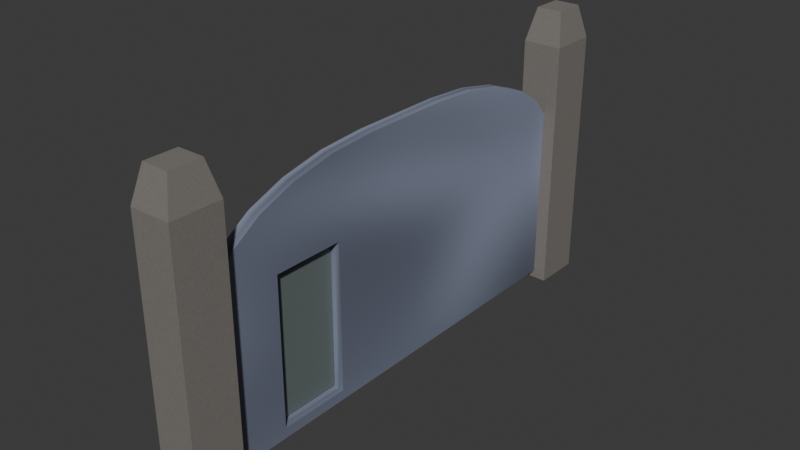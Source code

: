 # Source: TestBake.blend  (saved by Blender 4.5.90; exported with 4.5.12 LTS)
import bpy
from mathutils import Matrix  # noqa: F401  (used for matrix-valued properties, if any)

bpy.ops.wm.read_factory_settings(use_empty=True)
scene = bpy.context.scene
scene.name = 'Scene'

# ---- collections
col_collection = bpy.data.collections.new('Collection'); scene.collection.children.link(col_collection)

# ---- images (referenced by path relative to the original .blend; pixels are not part of the script)
import os
ASSET_DIR = os.environ.get("B2B_ASSET_DIR", "")  # directory of the original .blend (textures are referenced by path, not embedded)
HERE = os.path.dirname(os.path.abspath(__file__))  # packed textures are extracted next to this script under _unpacked/

def load_image(name, relpath, width, height, colorspace="sRGB"):
    """Load a texture the original file referenced (path relative to the .blend, or extracted next to this script)."""
    p = next((c for c in (os.path.join(HERE, relpath), os.path.join(ASSET_DIR, relpath)) if relpath and os.path.exists(c)), "")
    if p:
        img = bpy.data.images.load(p, check_existing=True)
        img.name = name
    else:  # same state as the original file: an image datablock whose file is absent (Cycles renders it pink)
        img = bpy.data.images.new(name, width, height)
        img.source = "FILE"
        img.filepath = "//" + (relpath or name)
    img.colorspace_settings.name = colorspace
    return img
img_gate_face = load_image('gate_face', 'Texture/gate_face_some.png', 1024, 1024, 'Non-Color')

# ---- materials (node trees are filled in below, after node groups)
mat_material_001 = bpy.data.materials.new('Material.001')
mat_material_002 = bpy.data.materials.new('Material.002')
mat_material_003 = bpy.data.materials.new('Material.003')

# ---- node groups
ng_smooth_by_angle = bpy.data.node_groups.new('Smooth by Angle', 'GeometryNodeTree')
_s = ng_smooth_by_angle.interface.new_socket(name='Mesh', in_out='OUTPUT', socket_type='NodeSocketGeometry')
_s = ng_smooth_by_angle.interface.new_socket(name='Mesh', in_out='INPUT', socket_type='NodeSocketGeometry')
_s = ng_smooth_by_angle.interface.new_socket(name='Angle', in_out='INPUT', socket_type='NodeSocketFloat')
_s.subtype = 'ANGLE'
_s.default_value = 0.5236
_s.min_value = 0.0
_s.max_value = 3.142
_s.description = 'Maximum face angle for smooth edges'
_s = ng_smooth_by_angle.interface.new_socket(name='Ignore Sharpness', in_out='INPUT', socket_type='NodeSocketBool')
_s.force_non_field = True
ng_smooth_by_angle.description = 'Set the sharpness of mesh edges based on the angle between the neighboring faces'
ng_smooth_by_angle.is_modifier = True
_N = ng_smooth_by_angle.nodes; _L = ng_smooth_by_angle.links
n0 = _N.new('GeometryNodeSetShadeSmooth'); n0.name = 'Set Shade Smooth'; n0.location = (120, -80)
n0.domain = 'EDGE'
n1 = _N.new('GeometryNodeSetShadeSmooth'); n1.name = 'Set Shade Smooth.001'; n1.location = (300, -80)
n2 = _N.new('NodeGroupOutput'); n2.name = 'Group Output'; n2.location = (480, -80)
n3 = _N.new('GeometryNodeInputMeshEdgeAngle'); n3.name = 'Edge Angle'; n3.location = (-440, -240)
n4 = _N.new('NodeGroupInput'); n4.name = 'Group Input'; n4.location = (-80, -80)
n5 = _N.new('GeometryNodeInputEdgeSmooth'); n5.name = 'Is Edge Smooth'; n5.location = (-260, -120)
n6 = _N.new('GeometryNodeInputShadeSmooth'); n6.name = 'Is Shade Smooth'; n6.location = (-440, -397)
n7 = _N.new('FunctionNodeCompare'); n7.name = 'Compare'; n7.location = (-260, -260)
n7.operation = 'LESS_EQUAL'
n7.inputs[6].default_value = (0.0, 0.0, 0.0, 0.0)
n7.inputs[7].default_value = (0.0, 0.0, 0.0, 0.0)
n8 = _N.new('FunctionNodeBooleanMath'); n8.name = 'Boolean Math.001'; n8.location = (-80, -260)
n9 = _N.new('NodeGroupInput'); n9.name = 'Group Input.001'; n9.location = (-440, -329)
n10 = _N.new('NodeGroupInput'); n10.name = 'Group Input.002'; n10.location = (-259, -189)
n11 = _N.new('FunctionNodeBooleanMath'); n11.name = 'Boolean Math'; n11.location = (-80, -149)
n11.operation = 'OR'
n12 = _N.new('FunctionNodeBooleanMath'); n12.name = 'Boolean Math.002'; n12.location = (-260, -380)
n12.operation = 'OR'
n13 = _N.new('NodeGroupInput'); n13.name = 'Group Input.003'; n13.location = (-440, -460)
_L.new(n3.outputs[0], n7.inputs[0])
_L.new(n1.outputs[0], n2.inputs[0])
_L.new(n9.outputs[1], n7.inputs[1])
_L.new(n7.outputs[0], n8.inputs[0])
_L.new(n4.outputs[0], n0.inputs[0])
_L.new(n0.outputs[0], n1.inputs[0])
_L.new(n8.outputs[0], n0.inputs[2])
_L.new(n10.outputs[2], n11.inputs[1])
_L.new(n5.outputs[0], n11.inputs[0])
_L.new(n11.outputs[0], n0.inputs[1])
_L.new(n13.outputs[2], n12.inputs[1])
_L.new(n6.outputs[0], n12.inputs[0])
_L.new(n12.outputs[0], n8.inputs[1])
n2.is_active_output = True

# ---- material node trees
mat_material_001.use_nodes = True; mat_material_001.node_tree.nodes.clear()
_N = mat_material_001.node_tree.nodes; _L = mat_material_001.node_tree.links
n0 = _N.new('ShaderNodeBsdfPrincipled'); n0.name = 'Principled BSDF'; n0.location = (-200, 100)
n0.inputs[1].default_value = 0.02273
n0.inputs[2].default_value = 0.8045
n0.inputs[3].default_value = 1.0
n1 = _N.new('ShaderNodeOutputMaterial'); n1.name = 'Material Output'; n1.location = (200, 100)
n2 = _N.new('ShaderNodeTexNoise'); n2.name = 'Noise Texture'; n2.location = (-695, 99)
n2.inputs[2].default_value = 20.9
n2.inputs[4].default_value = 1.0
n2.inputs[5].default_value = 2.5
n2.inputs[8].default_value = 9.9
n3 = _N.new('ShaderNodeValToRGB'); n3.name = 'Color Ramp'; n3.location = (-494, 72)
while len(n3.color_ramp.elements) > 1: n3.color_ramp.elements.remove(n3.color_ramp.elements[-1])
n3.color_ramp.elements[0].position = 0.1364; n3.color_ramp.elements[0].color = (0.1321, 0.1042, 0.07859, 1.0)
_e = n3.color_ramp.elements.new(0.9955); _e.color = (0.3241, 0.3241, 0.3241, 1.0)
_L.new(n0.outputs[0], n1.inputs[0])
_L.new(n3.outputs[0], n0.inputs[0])
_L.new(n2.outputs[0], n3.inputs[0])
n1.is_active_output = True
mat_material_002.use_nodes = True; mat_material_002.node_tree.nodes.clear()
_N = mat_material_002.node_tree.nodes; _L = mat_material_002.node_tree.links
n0 = _N.new('ShaderNodeBsdfPrincipled'); n0.name = 'Principled BSDF'; n0.location = (-200, 100)
n0.inputs[1].default_value = 0.3182
n0.inputs[2].default_value = 0.6136
n1 = _N.new('ShaderNodeOutputMaterial'); n1.name = 'Material Output'; n1.location = (200, 100)
n2 = _N.new('ShaderNodeValToRGB'); n2.name = 'Color Ramp'; n2.location = (-501, 144)
n2.color_ramp.interpolation = 'CARDINAL'
while len(n2.color_ramp.elements) > 1: n2.color_ramp.elements.remove(n2.color_ramp.elements[-1])
n2.color_ramp.elements[0].position = 0.1818; n2.color_ramp.elements[0].color = (0.0, 0.0, 0.0, 1.0)
_e = n2.color_ramp.elements.new(0.9227); _e.color = (0.6565, 0.7345, 1.0, 1.0)
n3 = _N.new('ShaderNodeTexNoise'); n3.name = 'Noise Texture'; n3.location = (-708, 163)
n3.inputs[2].default_value = 1.0
n3.inputs[3].default_value = 3.5
n3.inputs[5].default_value = 1.192e-07
n3.inputs[8].default_value = 1.1
n4 = _N.new('ShaderNodeTexImage'); n4.name = 'Image Texture'; n4.location = (-214, 403)
n4.image = img_gate_face
_L.new(n0.outputs[0], n1.inputs[0])
_L.new(n3.outputs[0], n2.inputs[0])
_L.new(n2.outputs[0], n0.inputs[0])
n1.is_active_output = True
mat_material_003.use_nodes = True; mat_material_003.node_tree.nodes.clear()
_N = mat_material_003.node_tree.nodes; _L = mat_material_003.node_tree.links
n0 = _N.new('ShaderNodeBsdfPrincipled'); n0.name = 'Principled BSDF'; n0.location = (-200, 100)
n0.inputs[0].default_value = (0.1371, 0.1669, 0.1642, 1.0)
n1 = _N.new('ShaderNodeOutputMaterial'); n1.name = 'Material Output'; n1.location = (200, 100)
_L.new(n0.outputs[0], n1.inputs[0])
n1.is_active_output = True

# ---- world
world_world = bpy.data.worlds.new('World'); scene.world = world_world
world_world.use_nodes = True; world_world.node_tree.nodes.clear()
_N = world_world.node_tree.nodes; _L = world_world.node_tree.links
n0 = _N.new('ShaderNodeOutputWorld'); n0.name = 'World Output'; n0.location = (200, 100)
n1 = _N.new('ShaderNodeBackground'); n1.name = 'Background'; n1.location = (-200, 100)
n1.inputs[0].default_value = (0.05088, 0.05088, 0.05088, 1.0)
_L.new(n1.outputs[0], n0.inputs[0])
n0.is_active_output = True
world_world.color = (0.05088, 0.05088, 0.05088)
world_world.sun_shadow_jitter_overblur = 0.0

# ---- meshes
me_cube_004 = bpy.data.meshes.new('Cube.004')
me_cube_004.from_pydata([(-0.952, -0.9343, -1.452), (-0.952, 0.9343, -1.452), (0.952, -0.9343, -1.452), (0.952, 0.9343, -1.452), (-0.6225, -0.6049, 1.452), (-0.952, -0.9343, 1.122), (-0.6225, 0.6049, 1.452), (-0.952, 0.9343, 1.122), (0.6225, -0.6049, 1.452), (0.952, -0.9343, 1.122), (0.6225, 0.6049, 1.452), (0.952, 0.9343, 1.122)], [], [(1, 3, 2, 0), (4, 6, 7, 5), (6, 10, 11, 7), (10, 8, 9, 11), (8, 4, 5, 9), (2, 9, 5, 0), (0, 5, 7, 1), (10, 6, 4, 8), (1, 7, 11, 3), (3, 11, 9, 2)])
_uv = me_cube_004.uv_layers.new(name='UVMap')
_uv.uv.foreach_set('vector', [0.125, 0.5, 0.375, 0.5, 0.375, 0.75, 0.125, 0.75, 0.8317, 0.7059, 0.8317, 0.5441, 0.875, 0.5, 0.875, 0.75, 0.8317, 0.5441, 0.6683, 0.5441, 0.5985, 0.5, 0.875, 0.5, 0.6683, 0.5441, 0.6683, 0.7059, 0.5985, 0.75, 0.5985, 0.5, 0.6683, 0.7059, 0.8317, 0.7059, 0.875, 0.75, 0.5985, 0.75, 0.375, 0.75, 0.5985, 0.75, 0.5966, 1.0, 0.375, 1.0, 0.375, 0.0, 0.5966, 0.0, 0.5966, 0.25, 0.375, 0.25, 0.6683, 0.5441, 0.8317, 0.5441, 0.8317, 0.7059, 0.6683, 0.7059, 0.375, 0.25, 0.5966, 0.25, 0.5985, 0.5, 0.375, 0.5, 0.375, 0.5, 0.5985, 0.5, 0.5985, 0.75, 0.375, 0.75])
me_cube_004.materials.append(mat_material_001)
me_cube_004.update()
me_cube_005 = bpy.data.meshes.new('Cube.005')
me_cube_005.from_pydata([(-0.952, -0.9343, -1.452), (-0.952, 0.9343, -1.452), (0.952, -0.9343, -1.452), (0.952, 0.9343, -1.452), (-0.6225, -0.6049, 1.452), (-0.952, -0.9343, 1.122), (-0.6225, 0.6049, 1.452), (-0.952, 0.9343, 1.122), (0.6225, -0.6049, 1.452), (0.952, -0.9343, 1.122), (0.6225, 0.6049, 1.452), (0.952, 0.9343, 1.122)], [], [(1, 3, 2, 0), (4, 6, 7, 5), (6, 10, 11, 7), (10, 8, 9, 11), (8, 4, 5, 9), (2, 9, 5, 0), (0, 5, 7, 1), (10, 6, 4, 8), (1, 7, 11, 3), (3, 11, 9, 2)])
_uv = me_cube_005.uv_layers.new(name='UVMap')
_uv.uv.foreach_set('vector', [0.125, 0.5, 0.375, 0.5, 0.375, 0.75, 0.125, 0.75, 0.8317, 0.7059, 0.8317, 0.5441, 0.875, 0.5, 0.875, 0.75, 0.8317, 0.5441, 0.6683, 0.5441, 0.5985, 0.5, 0.875, 0.5, 0.6683, 0.5441, 0.6683, 0.7059, 0.5985, 0.75, 0.5985, 0.5, 0.6683, 0.7059, 0.8317, 0.7059, 0.875, 0.75, 0.5985, 0.75, 0.375, 0.75, 0.5985, 0.75, 0.5966, 1.0, 0.375, 1.0, 0.375, 0.0, 0.5966, 0.0, 0.5966, 0.25, 0.375, 0.25, 0.6683, 0.5441, 0.8317, 0.5441, 0.8317, 0.7059, 0.6683, 0.7059, 0.375, 0.25, 0.5966, 0.25, 0.5985, 0.5, 0.375, 0.5, 0.375, 0.5, 0.5985, 0.5, 0.5985, 0.75, 0.375, 0.75])
me_cube_005.materials.append(mat_material_001)
me_cube_005.update()
me_cube = bpy.data.meshes.new('Cube')
me_cube.from_pydata([(-0.1496, -5.295, -2.321), (-0.1496, 0.2498, -2.321), (0.1556, -5.295, -2.321), (0.1556, 0.2498, -2.321), (-0.1496, -5.295, 1.502), (-0.1496, -3.087, 3.71), (-0.1496, -5.22, 2.074), (-0.1496, -4.999, 2.606), (-0.1496, -4.648, 3.064), (-0.1496, -4.191, 3.414), (-0.1496, -3.658, 3.635), (-0.1496, -1.958, 3.71), (-0.1496, 0.2498, 1.502), (-0.1496, -1.387, 3.635), (-0.1496, -0.8543, 3.414), (-0.1496, -0.397, 3.064), (-0.1496, -0.04604, 2.606), (-0.1496, 0.1746, 2.074), (0.1556, -3.087, 3.71), (0.1556, -5.295, 1.502), (0.1556, -3.658, 3.635), (0.1556, -4.191, 3.414), (0.1556, -4.648, 3.064), (0.1556, -4.999, 2.606), (0.1556, -5.22, 2.074), (0.1556, 0.2498, 1.502), (0.1556, -1.958, 3.71), (0.1556, 0.1746, 2.074), (0.1556, -0.04604, 2.606), (0.1556, -0.397, 3.064), (0.1556, -0.8543, 3.414), (0.1556, -1.387, 3.635), (-0.1496, -4.474, -2.072), (-0.1496, -3.6, -2.072), (-0.1496, -4.474, 1.624), (-0.1496, -3.6, 1.624), (0.1556, -4.474, -2.072), (0.1556, -3.6, -2.072), (0.1556, -4.474, 1.624), (0.1556, -3.6, 1.624)], [], [(1, 3, 2, 0), (11, 26, 31, 13), (13, 31, 30, 14), (14, 30, 29, 15), (15, 29, 28, 16), (16, 28, 27, 17), (17, 27, 25, 12), (18, 5, 10, 20), (20, 10, 9, 21), (21, 9, 8, 22), (22, 8, 7, 23), (23, 7, 6, 24), (24, 6, 4, 19), (2, 19, 4, 0), (32, 0, 4, 34), (7, 8, 9, 10, 5, 11, 13, 14, 15, 16, 17, 12, 1, 0, 32, 33, 35, 34, 4, 6), (26, 11, 5, 18), (1, 12, 25, 3), (36, 2, 3, 25, 27, 28, 29, 30, 31, 26, 18, 20, 21, 22, 38, 39, 37), (24, 19, 2, 36, 38, 22, 23), (39, 35, 33, 37), (36, 32, 34, 38), (33, 32, 36, 37), (35, 39, 38, 34)])
me_cube.polygons.foreach_set('use_smooth', [True] * 24)
_uv = me_cube.uv_layers.new(name='UVMap')
_uv.uv.foreach_set('vector', [0.9951, 0.4837, 0.9685, 0.4837, 0.9685, 0.000344, 0.9951, 0.000344, 0.02764, 0.7614, 0.05424, 0.7614, 0.05424, 0.8112, 0.02764, 0.8112, 0.02764, 0.8112, 0.05424, 0.8112, 0.05424, 0.8576, 0.02764, 0.8576, 0.02764, 0.8576, 0.05424, 0.8576, 0.05424, 0.8975, 0.02764, 0.8975, 0.000344, 0.5269, 0.02695, 0.5269, 0.02695, 0.5704, 0.000344, 0.5704, 0.000344, 0.5704, 0.02695, 0.5704, 0.02695, 0.6189, 0.000344, 0.6189, 0.000344, 0.6189, 0.02695, 0.6189, 0.02695, 0.6692, 0.000344, 0.6692, 0.05424, 0.663, 0.02764, 0.663, 0.02764, 0.6132, 0.05424, 0.6132, 0.05424, 0.6132, 0.02764, 0.6132, 0.02764, 0.5667, 0.05424, 0.5667, 0.05424, 0.5667, 0.02764, 0.5667, 0.02764, 0.5269, 0.05424, 0.5269, 0.9685, 0.4844, 0.9951, 0.4844, 0.9951, 0.5279, 0.9685, 0.5279, 0.9685, 0.5279, 0.9951, 0.5279, 0.9951, 0.5765, 0.9685, 0.5765, 0.9685, 0.5765, 0.9951, 0.5765, 0.9951, 0.6267, 0.9685, 0.6267, 0.9685, 0.9572, 0.9685, 0.6267, 0.9951, 0.6267, 0.9951, 0.9572, 0.07193, 0.5045, 0.000344, 0.5262, 0.000344, 0.1929, 0.07193, 0.1822, 0.02613, 0.0966, 0.05673, 0.05673, 0.0966, 0.02613, 0.143, 0.006903, 0.1929, 0.000344, 0.2912, 0.000344, 0.3411, 0.006903, 0.3875, 0.02613, 0.4274, 0.05673, 0.4579, 0.0966, 0.4772, 0.143, 0.4837, 0.1929, 0.4837, 0.5262, 0.000344, 0.5262, 0.07193, 0.5045, 0.1481, 0.5045, 0.1481, 0.1822, 0.07193, 0.1822, 0.000344, 0.1929, 0.006903, 0.143, 0.05424, 0.7614, 0.02764, 0.7614, 0.02764, 0.663, 0.05424, 0.663, 0.000344, 0.9997, 0.000344, 0.6692, 0.02695, 0.6692, 0.02695, 0.9997, 0.8962, 0.5045, 0.9678, 0.5262, 0.4844, 0.5262, 0.4844, 0.1929, 0.491, 0.143, 0.5102, 0.0966, 0.5408, 0.05673, 0.5807, 0.02613, 0.6271, 0.006903, 0.6769, 0.000344, 0.7753, 0.000344, 0.8251, 0.006903, 0.8716, 0.02613, 0.9114, 0.05673, 0.8962, 0.1822, 0.8201, 0.1822, 0.8201, 0.5045, 0.9613, 0.143, 0.9678, 0.1929, 0.9678, 0.5262, 0.8962, 0.5045, 0.8962, 0.1822, 0.9114, 0.05673, 0.942, 0.0966, 0.05493, 0.5269, 0.08154, 0.5269, 0.08154, 0.8464, 0.05493, 0.8464, 0.1088, 0.8464, 0.08222, 0.8464, 0.08222, 0.5269, 0.1088, 0.5269, 0.1095, 0.603, 0.1095, 0.5269, 0.1361, 0.5269, 0.1361, 0.603, 0.1634, 0.603, 0.1368, 0.603, 0.1368, 0.5269, 0.1634, 0.5269])
me_cube.materials.append(mat_material_002)
me_cube.update()
me_plane_001 = bpy.data.meshes.new('Plane.001')
me_plane_001.from_pydata([(-1.0, -1.0, 0.0), (1.0, -1.0, 0.0), (-1.0, 1.0, 0.0), (1.0, 1.0, 0.0)], [], [(0, 1, 3, 2)])
_uv = me_plane_001.uv_layers.new(name='UVMap')
_uv.uv.foreach_set('vector', [0.0, 0.0, 1.0, 0.0, 1.0, 1.0, 0.0, 1.0])
me_plane_001.materials.append(mat_material_003)
me_plane_001.update()

# ---- objects
ob_cube = bpy.data.objects.new('Cube', me_cube_004)
ob_cube_001 = bpy.data.objects.new('Cube.001', me_cube_005)
ob_cube_002 = bpy.data.objects.new('Cube.002', me_cube)
ob_plane_001 = bpy.data.objects.new('Plane.001', me_plane_001)

# ---- transforms, parenting, visibility, modifiers, constraints
ob_cube.location = (0.0, 6.124, 3.598)
ob_cube.scale = (0.5248, 0.6566, 2.499)
ob_cube_001.location = (0.0, -5.9, 3.598)
ob_cube_001.scale = (0.5248, 0.6566, 2.499)
ob_cube_002.location = (0.01257, 5.233, 2.49)
ob_cube_002.scale = (1.0, 2.022, 1.0)
_m = ob_cube_002.modifiers.new('Smooth by Angle', 'NODES')
_m.node_group = ng_smooth_by_angle
_m.use_pin_to_last = True
_m.show_group_selector = False
ob_plane_001.location = (-0.07065, -2.931, 2.259)
ob_plane_001.rotation_euler = (-0.0, 1.571, 0.0)
ob_plane_001.scale = (1.798, 0.8788, 1.0)

# ---- collection membership
col_collection.objects.link(ob_cube)
col_collection.objects.link(ob_cube_001)
col_collection.objects.link(ob_cube_002)
col_collection.objects.link(ob_plane_001)

# ---- scene / render settings (as saved in the file)
scene.frame_start = 1; scene.frame_end = 250; scene.frame_set(1)
scene.render.engine = 'CYCLES'
scene.cycles.time_limit = 10.0
scene.cycles.bake_type = 'DIFFUSE'
bpy.context.view_layer.update()

# ---- added for rendering (the .blend has no active camera and no usable light): camera, sun
cam_auto = bpy.data.cameras.new('AutoCamera')
cam_auto.lens = 50.0
cam_auto.sensor_width = 36.0
cam_auto.clip_end = 1000.0
ob_auto_camera = bpy.data.objects.new('AutoCamera', cam_auto)
scene.collection.objects.link(ob_auto_camera)
ob_auto_camera.location = (14.0086, -16.6983, 14.8051)
ob_auto_camera.rotation_euler = (1.09748, -7.21219e-08, 0.694738)
scene.camera = ob_auto_camera
light_auto_sun = bpy.data.lights.new('AutoSun', 'SUN')
light_auto_sun.energy = 3.0
light_auto_sun.angle = 0.0523599
ob_auto_sun = bpy.data.objects.new('AutoSun', light_auto_sun)
scene.collection.objects.link(ob_auto_sun)
ob_auto_sun.rotation_euler = (0.872665, 0.174533, 0.523599)
bpy.context.view_layer.update()
